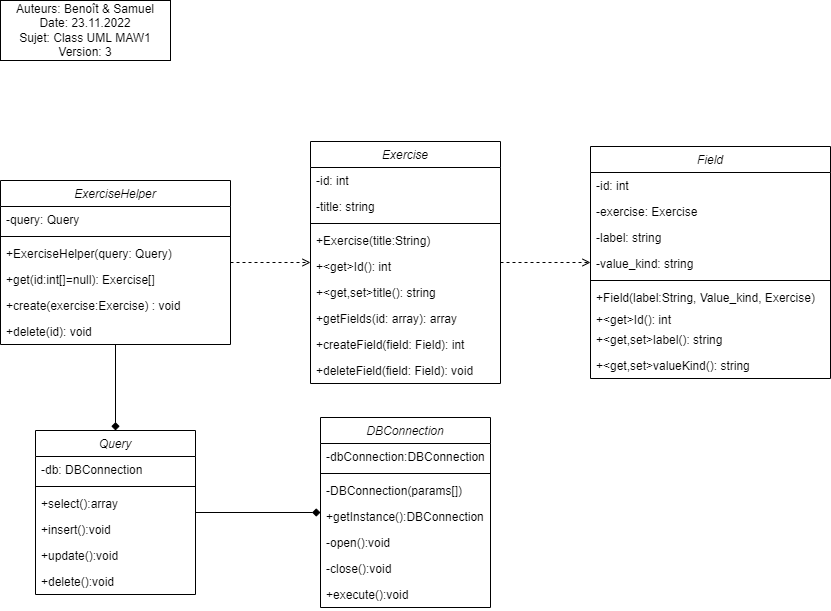

The diagram above was exported from draw.io. Its source (the exported page's mxGraphModel, read from the mxfile embedded in the PNG):
<mxGraphModel dx="1422" dy="855" grid="1" gridSize="10" guides="1" tooltips="1" connect="1" arrows="1" fold="1" page="1" pageScale="1" pageWidth="827" pageHeight="1169" math="0" shadow="0">
  <root>
    <mxCell id="WIyWlLk6GJQsqaUBKTNV-0" />
    <mxCell id="WIyWlLk6GJQsqaUBKTNV-1" parent="WIyWlLk6GJQsqaUBKTNV-0" />
    <mxCell id="zkfFHV4jXpPFQw0GAbJ--0" value="DBConnection" style="swimlane;fontStyle=2;align=center;verticalAlign=top;childLayout=stackLayout;horizontal=1;startSize=26;horizontalStack=0;resizeParent=1;resizeLast=0;collapsible=1;marginBottom=0;rounded=0;shadow=0;strokeWidth=1;" parent="WIyWlLk6GJQsqaUBKTNV-1" vertex="1">
      <mxGeometry x="340" y="437" width="170" height="190" as="geometry">
        <mxRectangle x="230" y="140" width="160" height="26" as="alternateBounds" />
      </mxGeometry>
    </mxCell>
    <mxCell id="M4dQgFBQKcyhbSVFDdlS-5" value="-dbConnection:DBConnection" style="text;align=left;verticalAlign=top;spacingLeft=4;spacingRight=4;overflow=hidden;rotatable=0;points=[[0,0.5],[1,0.5]];portConstraint=eastwest;rounded=0;shadow=0;html=0;" parent="zkfFHV4jXpPFQw0GAbJ--0" vertex="1">
      <mxGeometry y="26" width="170" height="26" as="geometry" />
    </mxCell>
    <mxCell id="zkfFHV4jXpPFQw0GAbJ--4" value="" style="line;html=1;strokeWidth=1;align=left;verticalAlign=middle;spacingTop=-1;spacingLeft=3;spacingRight=3;rotatable=0;labelPosition=right;points=[];portConstraint=eastwest;" parent="zkfFHV4jXpPFQw0GAbJ--0" vertex="1">
      <mxGeometry y="52" width="170" height="8" as="geometry" />
    </mxCell>
    <mxCell id="M4dQgFBQKcyhbSVFDdlS-7" value="-DBConnection(params[])" style="text;align=left;verticalAlign=top;spacingLeft=4;spacingRight=4;overflow=hidden;rotatable=0;points=[[0,0.5],[1,0.5]];portConstraint=eastwest;" parent="zkfFHV4jXpPFQw0GAbJ--0" vertex="1">
      <mxGeometry y="60" width="170" height="26" as="geometry" />
    </mxCell>
    <mxCell id="LhS3sPZZGW_g35Ehr8yf-23" value="+getInstance():DBConnection" style="text;align=left;verticalAlign=top;spacingLeft=4;spacingRight=4;overflow=hidden;rotatable=0;points=[[0,0.5],[1,0.5]];portConstraint=eastwest;" parent="zkfFHV4jXpPFQw0GAbJ--0" vertex="1">
      <mxGeometry y="86" width="170" height="26" as="geometry" />
    </mxCell>
    <mxCell id="LhS3sPZZGW_g35Ehr8yf-22" value="-open():void" style="text;align=left;verticalAlign=top;spacingLeft=4;spacingRight=4;overflow=hidden;rotatable=0;points=[[0,0.5],[1,0.5]];portConstraint=eastwest;" parent="zkfFHV4jXpPFQw0GAbJ--0" vertex="1">
      <mxGeometry y="112" width="170" height="26" as="geometry" />
    </mxCell>
    <mxCell id="M4dQgFBQKcyhbSVFDdlS-8" value="-close():void" style="text;align=left;verticalAlign=top;spacingLeft=4;spacingRight=4;overflow=hidden;rotatable=0;points=[[0,0.5],[1,0.5]];portConstraint=eastwest;rounded=0;shadow=0;html=0;" parent="zkfFHV4jXpPFQw0GAbJ--0" vertex="1">
      <mxGeometry y="138" width="170" height="26" as="geometry" />
    </mxCell>
    <mxCell id="M4dQgFBQKcyhbSVFDdlS-6" value="+execute():void" style="text;align=left;verticalAlign=top;spacingLeft=4;spacingRight=4;overflow=hidden;rotatable=0;points=[[0,0.5],[1,0.5]];portConstraint=eastwest;rounded=0;shadow=0;html=0;" parent="zkfFHV4jXpPFQw0GAbJ--0" vertex="1">
      <mxGeometry y="164" width="170" height="26" as="geometry" />
    </mxCell>
    <mxCell id="LhS3sPZZGW_g35Ehr8yf-27" style="edgeStyle=orthogonalEdgeStyle;rounded=0;orthogonalLoop=1;jettySize=auto;html=1;startArrow=diamond;startFill=1;endArrow=none;endFill=0;" parent="WIyWlLk6GJQsqaUBKTNV-1" source="M4dQgFBQKcyhbSVFDdlS-10" target="LhS3sPZZGW_g35Ehr8yf-0" edge="1">
      <mxGeometry relative="1" as="geometry" />
    </mxCell>
    <mxCell id="M4dQgFBQKcyhbSVFDdlS-10" value="Query" style="swimlane;fontStyle=2;align=center;verticalAlign=top;childLayout=stackLayout;horizontal=1;startSize=26;horizontalStack=0;resizeParent=1;resizeLast=0;collapsible=1;marginBottom=0;rounded=0;shadow=0;strokeWidth=1;" parent="WIyWlLk6GJQsqaUBKTNV-1" vertex="1">
      <mxGeometry x="55" y="450" width="160" height="164" as="geometry">
        <mxRectangle x="230" y="140" width="160" height="26" as="alternateBounds" />
      </mxGeometry>
    </mxCell>
    <mxCell id="M4dQgFBQKcyhbSVFDdlS-11" value="-db: DBConnection" style="text;align=left;verticalAlign=top;spacingLeft=4;spacingRight=4;overflow=hidden;rotatable=0;points=[[0,0.5],[1,0.5]];portConstraint=eastwest;rounded=0;shadow=0;html=0;" parent="M4dQgFBQKcyhbSVFDdlS-10" vertex="1">
      <mxGeometry y="26" width="160" height="26" as="geometry" />
    </mxCell>
    <mxCell id="M4dQgFBQKcyhbSVFDdlS-12" value="" style="line;html=1;strokeWidth=1;align=left;verticalAlign=middle;spacingTop=-1;spacingLeft=3;spacingRight=3;rotatable=0;labelPosition=right;points=[];portConstraint=eastwest;" parent="M4dQgFBQKcyhbSVFDdlS-10" vertex="1">
      <mxGeometry y="52" width="160" height="8" as="geometry" />
    </mxCell>
    <mxCell id="M4dQgFBQKcyhbSVFDdlS-13" value="+select():array" style="text;align=left;verticalAlign=top;spacingLeft=4;spacingRight=4;overflow=hidden;rotatable=0;points=[[0,0.5],[1,0.5]];portConstraint=eastwest;" parent="M4dQgFBQKcyhbSVFDdlS-10" vertex="1">
      <mxGeometry y="60" width="160" height="26" as="geometry" />
    </mxCell>
    <mxCell id="M4dQgFBQKcyhbSVFDdlS-14" value="+insert():void" style="text;align=left;verticalAlign=top;spacingLeft=4;spacingRight=4;overflow=hidden;rotatable=0;points=[[0,0.5],[1,0.5]];portConstraint=eastwest;rounded=0;shadow=0;html=0;" parent="M4dQgFBQKcyhbSVFDdlS-10" vertex="1">
      <mxGeometry y="86" width="160" height="26" as="geometry" />
    </mxCell>
    <mxCell id="M4dQgFBQKcyhbSVFDdlS-24" value="+update():void" style="text;align=left;verticalAlign=top;spacingLeft=4;spacingRight=4;overflow=hidden;rotatable=0;points=[[0,0.5],[1,0.5]];portConstraint=eastwest;rounded=0;shadow=0;html=0;" parent="M4dQgFBQKcyhbSVFDdlS-10" vertex="1">
      <mxGeometry y="112" width="160" height="26" as="geometry" />
    </mxCell>
    <mxCell id="M4dQgFBQKcyhbSVFDdlS-15" value="+delete():void" style="text;align=left;verticalAlign=top;spacingLeft=4;spacingRight=4;overflow=hidden;rotatable=0;points=[[0,0.5],[1,0.5]];portConstraint=eastwest;rounded=0;shadow=0;html=0;" parent="M4dQgFBQKcyhbSVFDdlS-10" vertex="1">
      <mxGeometry y="138" width="160" height="26" as="geometry" />
    </mxCell>
    <mxCell id="M4dQgFBQKcyhbSVFDdlS-16" value="Exercise" style="swimlane;fontStyle=2;align=center;verticalAlign=top;childLayout=stackLayout;horizontal=1;startSize=26;horizontalStack=0;resizeParent=1;resizeLast=0;collapsible=1;marginBottom=0;rounded=0;shadow=0;strokeWidth=1;" parent="WIyWlLk6GJQsqaUBKTNV-1" vertex="1">
      <mxGeometry x="330" y="161" width="190" height="242" as="geometry">
        <mxRectangle x="230" y="140" width="160" height="26" as="alternateBounds" />
      </mxGeometry>
    </mxCell>
    <mxCell id="M4dQgFBQKcyhbSVFDdlS-17" value="-id: int" style="text;align=left;verticalAlign=top;spacingLeft=4;spacingRight=4;overflow=hidden;rotatable=0;points=[[0,0.5],[1,0.5]];portConstraint=eastwest;rounded=0;shadow=0;html=0;" parent="M4dQgFBQKcyhbSVFDdlS-16" vertex="1">
      <mxGeometry y="26" width="190" height="26" as="geometry" />
    </mxCell>
    <mxCell id="M4dQgFBQKcyhbSVFDdlS-26" value="-title: string" style="text;align=left;verticalAlign=top;spacingLeft=4;spacingRight=4;overflow=hidden;rotatable=0;points=[[0,0.5],[1,0.5]];portConstraint=eastwest;rounded=0;shadow=0;html=0;" parent="M4dQgFBQKcyhbSVFDdlS-16" vertex="1">
      <mxGeometry y="52" width="190" height="26" as="geometry" />
    </mxCell>
    <mxCell id="M4dQgFBQKcyhbSVFDdlS-18" value="" style="line;html=1;strokeWidth=1;align=left;verticalAlign=middle;spacingTop=-1;spacingLeft=3;spacingRight=3;rotatable=0;labelPosition=right;points=[];portConstraint=eastwest;" parent="M4dQgFBQKcyhbSVFDdlS-16" vertex="1">
      <mxGeometry y="78" width="190" height="8" as="geometry" />
    </mxCell>
    <mxCell id="LhS3sPZZGW_g35Ehr8yf-8" value="+Exercise(title:String)" style="text;align=left;verticalAlign=top;spacingLeft=4;spacingRight=4;overflow=hidden;rotatable=0;points=[[0,0.5],[1,0.5]];portConstraint=eastwest;rounded=0;shadow=0;html=0;" parent="M4dQgFBQKcyhbSVFDdlS-16" vertex="1">
      <mxGeometry y="86" width="190" height="26" as="geometry" />
    </mxCell>
    <mxCell id="M4dQgFBQKcyhbSVFDdlS-29" value="+&lt;get&gt;Id(): int" style="text;align=left;verticalAlign=top;spacingLeft=4;spacingRight=4;overflow=hidden;rotatable=0;points=[[0,0.5],[1,0.5]];portConstraint=eastwest;rounded=0;shadow=0;html=0;" parent="M4dQgFBQKcyhbSVFDdlS-16" vertex="1">
      <mxGeometry y="112" width="190" height="26" as="geometry" />
    </mxCell>
    <mxCell id="M4dQgFBQKcyhbSVFDdlS-31" value="+&lt;get,set&gt;title(): string" style="text;align=left;verticalAlign=top;spacingLeft=4;spacingRight=4;overflow=hidden;rotatable=0;points=[[0,0.5],[1,0.5]];portConstraint=eastwest;rounded=0;shadow=0;html=0;" parent="M4dQgFBQKcyhbSVFDdlS-16" vertex="1">
      <mxGeometry y="138" width="190" height="26" as="geometry" />
    </mxCell>
    <mxCell id="Np173ejYkiGzCYq9DoMk-4" value="+getFields(id: array): array" style="text;align=left;verticalAlign=top;spacingLeft=4;spacingRight=4;overflow=hidden;rotatable=0;points=[[0,0.5],[1,0.5]];portConstraint=eastwest;rounded=0;shadow=0;html=0;" parent="M4dQgFBQKcyhbSVFDdlS-16" vertex="1">
      <mxGeometry y="164" width="190" height="26" as="geometry" />
    </mxCell>
    <mxCell id="Np173ejYkiGzCYq9DoMk-5" value="+createField(field: Field): int" style="text;align=left;verticalAlign=top;spacingLeft=4;spacingRight=4;overflow=hidden;rotatable=0;points=[[0,0.5],[1,0.5]];portConstraint=eastwest;rounded=0;shadow=0;html=0;" parent="M4dQgFBQKcyhbSVFDdlS-16" vertex="1">
      <mxGeometry y="190" width="190" height="26" as="geometry" />
    </mxCell>
    <mxCell id="Np173ejYkiGzCYq9DoMk-6" value="+deleteField(field: Field): void" style="text;align=left;verticalAlign=top;spacingLeft=4;spacingRight=4;overflow=hidden;rotatable=0;points=[[0,0.5],[1,0.5]];portConstraint=eastwest;rounded=0;shadow=0;html=0;" parent="M4dQgFBQKcyhbSVFDdlS-16" vertex="1">
      <mxGeometry y="216" width="190" height="26" as="geometry" />
    </mxCell>
    <mxCell id="g44PXyO2RgpmU1MGCWOC-0" value="Auteurs: Benoît &amp;amp; Samuel&lt;br&gt;Date: 23.11.2022&lt;br&gt;Sujet: Class UML MAW1&lt;br&gt;Version: 3" style="rounded=0;whiteSpace=wrap;html=1;" parent="WIyWlLk6GJQsqaUBKTNV-1" vertex="1">
      <mxGeometry x="20" y="20" width="170" height="60" as="geometry" />
    </mxCell>
    <mxCell id="LhS3sPZZGW_g35Ehr8yf-0" value="ExerciseHelper" style="swimlane;fontStyle=2;align=center;verticalAlign=top;childLayout=stackLayout;horizontal=1;startSize=26;horizontalStack=0;resizeParent=1;resizeLast=0;collapsible=1;marginBottom=0;rounded=0;shadow=0;strokeWidth=1;" parent="WIyWlLk6GJQsqaUBKTNV-1" vertex="1">
      <mxGeometry x="20" y="200" width="230" height="164" as="geometry">
        <mxRectangle x="230" y="140" width="160" height="26" as="alternateBounds" />
      </mxGeometry>
    </mxCell>
    <mxCell id="LhS3sPZZGW_g35Ehr8yf-11" value="-query: Query" style="text;align=left;verticalAlign=top;spacingLeft=4;spacingRight=4;overflow=hidden;rotatable=0;points=[[0,0.5],[1,0.5]];portConstraint=eastwest;" parent="LhS3sPZZGW_g35Ehr8yf-0" vertex="1">
      <mxGeometry y="26" width="230" height="26" as="geometry" />
    </mxCell>
    <mxCell id="LhS3sPZZGW_g35Ehr8yf-2" value="" style="line;html=1;strokeWidth=1;align=left;verticalAlign=middle;spacingTop=-1;spacingLeft=3;spacingRight=3;rotatable=0;labelPosition=right;points=[];portConstraint=eastwest;" parent="LhS3sPZZGW_g35Ehr8yf-0" vertex="1">
      <mxGeometry y="52" width="230" height="8" as="geometry" />
    </mxCell>
    <mxCell id="LhS3sPZZGW_g35Ehr8yf-10" value="+ExerciseHelper(query: Query)" style="text;align=left;verticalAlign=top;spacingLeft=4;spacingRight=4;overflow=hidden;rotatable=0;points=[[0,0.5],[1,0.5]];portConstraint=eastwest;rounded=0;shadow=0;html=0;" parent="LhS3sPZZGW_g35Ehr8yf-0" vertex="1">
      <mxGeometry y="60" width="230" height="26" as="geometry" />
    </mxCell>
    <mxCell id="M4dQgFBQKcyhbSVFDdlS-19" value="+get(id:int[]=null): Exercise[]" style="text;align=left;verticalAlign=top;spacingLeft=4;spacingRight=4;overflow=hidden;rotatable=0;points=[[0,0.5],[1,0.5]];portConstraint=eastwest;" parent="LhS3sPZZGW_g35Ehr8yf-0" vertex="1">
      <mxGeometry y="86" width="230" height="26" as="geometry" />
    </mxCell>
    <mxCell id="M4dQgFBQKcyhbSVFDdlS-20" value="+create(exercise:Exercise) : void" style="text;align=left;verticalAlign=top;spacingLeft=4;spacingRight=4;overflow=hidden;rotatable=0;points=[[0,0.5],[1,0.5]];portConstraint=eastwest;rounded=0;shadow=0;html=0;" parent="LhS3sPZZGW_g35Ehr8yf-0" vertex="1">
      <mxGeometry y="112" width="230" height="26" as="geometry" />
    </mxCell>
    <mxCell id="M4dQgFBQKcyhbSVFDdlS-21" value="+delete(id): void" style="text;align=left;verticalAlign=top;spacingLeft=4;spacingRight=4;overflow=hidden;rotatable=0;points=[[0,0.5],[1,0.5]];portConstraint=eastwest;rounded=0;shadow=0;html=0;" parent="LhS3sPZZGW_g35Ehr8yf-0" vertex="1">
      <mxGeometry y="138" width="230" height="26" as="geometry" />
    </mxCell>
    <mxCell id="LhS3sPZZGW_g35Ehr8yf-7" value="" style="edgeStyle=orthogonalEdgeStyle;rounded=0;orthogonalLoop=1;jettySize=auto;html=1;dashed=1;endArrow=open;endFill=0;" parent="WIyWlLk6GJQsqaUBKTNV-1" source="LhS3sPZZGW_g35Ehr8yf-0" target="M4dQgFBQKcyhbSVFDdlS-16" edge="1">
      <mxGeometry relative="1" as="geometry" />
    </mxCell>
    <mxCell id="LhS3sPZZGW_g35Ehr8yf-26" style="edgeStyle=orthogonalEdgeStyle;rounded=0;orthogonalLoop=1;jettySize=auto;html=1;startArrow=none;startFill=0;endArrow=diamond;endFill=1;" parent="WIyWlLk6GJQsqaUBKTNV-1" source="M4dQgFBQKcyhbSVFDdlS-10" target="zkfFHV4jXpPFQw0GAbJ--0" edge="1">
      <mxGeometry relative="1" as="geometry" />
    </mxCell>
    <mxCell id="8YrsZ9j2m8xOHQ60exlW-4" value="Field" style="swimlane;fontStyle=2;align=center;verticalAlign=top;childLayout=stackLayout;horizontal=1;startSize=26;horizontalStack=0;resizeParent=1;resizeLast=0;collapsible=1;marginBottom=0;rounded=0;shadow=0;strokeWidth=1;" parent="WIyWlLk6GJQsqaUBKTNV-1" vertex="1">
      <mxGeometry x="610" y="166" width="240" height="232" as="geometry">
        <mxRectangle x="230" y="140" width="160" height="26" as="alternateBounds" />
      </mxGeometry>
    </mxCell>
    <mxCell id="8YrsZ9j2m8xOHQ60exlW-5" value="-id: int" style="text;align=left;verticalAlign=top;spacingLeft=4;spacingRight=4;overflow=hidden;rotatable=0;points=[[0,0.5],[1,0.5]];portConstraint=eastwest;rounded=0;shadow=0;html=0;" parent="8YrsZ9j2m8xOHQ60exlW-4" vertex="1">
      <mxGeometry y="26" width="240" height="26" as="geometry" />
    </mxCell>
    <mxCell id="8YrsZ9j2m8xOHQ60exlW-14" value="-exercise: Exercise" style="text;align=left;verticalAlign=top;spacingLeft=4;spacingRight=4;overflow=hidden;rotatable=0;points=[[0,0.5],[1,0.5]];portConstraint=eastwest;rounded=0;shadow=0;html=0;" parent="8YrsZ9j2m8xOHQ60exlW-4" vertex="1">
      <mxGeometry y="52" width="240" height="26" as="geometry" />
    </mxCell>
    <mxCell id="8YrsZ9j2m8xOHQ60exlW-6" value="-label: string" style="text;align=left;verticalAlign=top;spacingLeft=4;spacingRight=4;overflow=hidden;rotatable=0;points=[[0,0.5],[1,0.5]];portConstraint=eastwest;rounded=0;shadow=0;html=0;" parent="8YrsZ9j2m8xOHQ60exlW-4" vertex="1">
      <mxGeometry y="78" width="240" height="26" as="geometry" />
    </mxCell>
    <mxCell id="8YrsZ9j2m8xOHQ60exlW-13" value="-value_kind: string" style="text;align=left;verticalAlign=top;spacingLeft=4;spacingRight=4;overflow=hidden;rotatable=0;points=[[0,0.5],[1,0.5]];portConstraint=eastwest;rounded=0;shadow=0;html=0;" parent="8YrsZ9j2m8xOHQ60exlW-4" vertex="1">
      <mxGeometry y="104" width="240" height="26" as="geometry" />
    </mxCell>
    <mxCell id="8YrsZ9j2m8xOHQ60exlW-7" value="" style="line;html=1;strokeWidth=1;align=left;verticalAlign=middle;spacingTop=-1;spacingLeft=3;spacingRight=3;rotatable=0;labelPosition=right;points=[];portConstraint=eastwest;" parent="8YrsZ9j2m8xOHQ60exlW-4" vertex="1">
      <mxGeometry y="130" width="240" height="8" as="geometry" />
    </mxCell>
    <mxCell id="8YrsZ9j2m8xOHQ60exlW-8" value="+Field(label:String, Value_kind, Exercise)" style="text;align=left;verticalAlign=top;spacingLeft=4;spacingRight=4;overflow=hidden;rotatable=0;points=[[0,0.5],[1,0.5]];portConstraint=eastwest;rounded=0;shadow=0;html=0;" parent="8YrsZ9j2m8xOHQ60exlW-4" vertex="1">
      <mxGeometry y="138" width="240" height="22" as="geometry" />
    </mxCell>
    <mxCell id="8YrsZ9j2m8xOHQ60exlW-9" value="+&lt;get&gt;Id(): int" style="text;align=left;verticalAlign=top;spacingLeft=4;spacingRight=4;overflow=hidden;rotatable=0;points=[[0,0.5],[1,0.5]];portConstraint=eastwest;rounded=0;shadow=0;html=0;" parent="8YrsZ9j2m8xOHQ60exlW-4" vertex="1">
      <mxGeometry y="160" width="240" height="20" as="geometry" />
    </mxCell>
    <mxCell id="8YrsZ9j2m8xOHQ60exlW-10" value="+&lt;get,set&gt;label(): string" style="text;align=left;verticalAlign=top;spacingLeft=4;spacingRight=4;overflow=hidden;rotatable=0;points=[[0,0.5],[1,0.5]];portConstraint=eastwest;rounded=0;shadow=0;html=0;" parent="8YrsZ9j2m8xOHQ60exlW-4" vertex="1">
      <mxGeometry y="180" width="240" height="26" as="geometry" />
    </mxCell>
    <mxCell id="8YrsZ9j2m8xOHQ60exlW-15" value="+&lt;get,set&gt;valueKind(): string" style="text;align=left;verticalAlign=top;spacingLeft=4;spacingRight=4;overflow=hidden;rotatable=0;points=[[0,0.5],[1,0.5]];portConstraint=eastwest;rounded=0;shadow=0;html=0;" parent="8YrsZ9j2m8xOHQ60exlW-4" vertex="1">
      <mxGeometry y="206" width="240" height="26" as="geometry" />
    </mxCell>
    <mxCell id="Np173ejYkiGzCYq9DoMk-2" style="edgeStyle=orthogonalEdgeStyle;rounded=0;orthogonalLoop=1;jettySize=auto;html=1;dashed=1;endArrow=open;endFill=0;" parent="WIyWlLk6GJQsqaUBKTNV-1" source="M4dQgFBQKcyhbSVFDdlS-16" target="8YrsZ9j2m8xOHQ60exlW-4" edge="1">
      <mxGeometry relative="1" as="geometry" />
    </mxCell>
  </root>
</mxGraphModel>